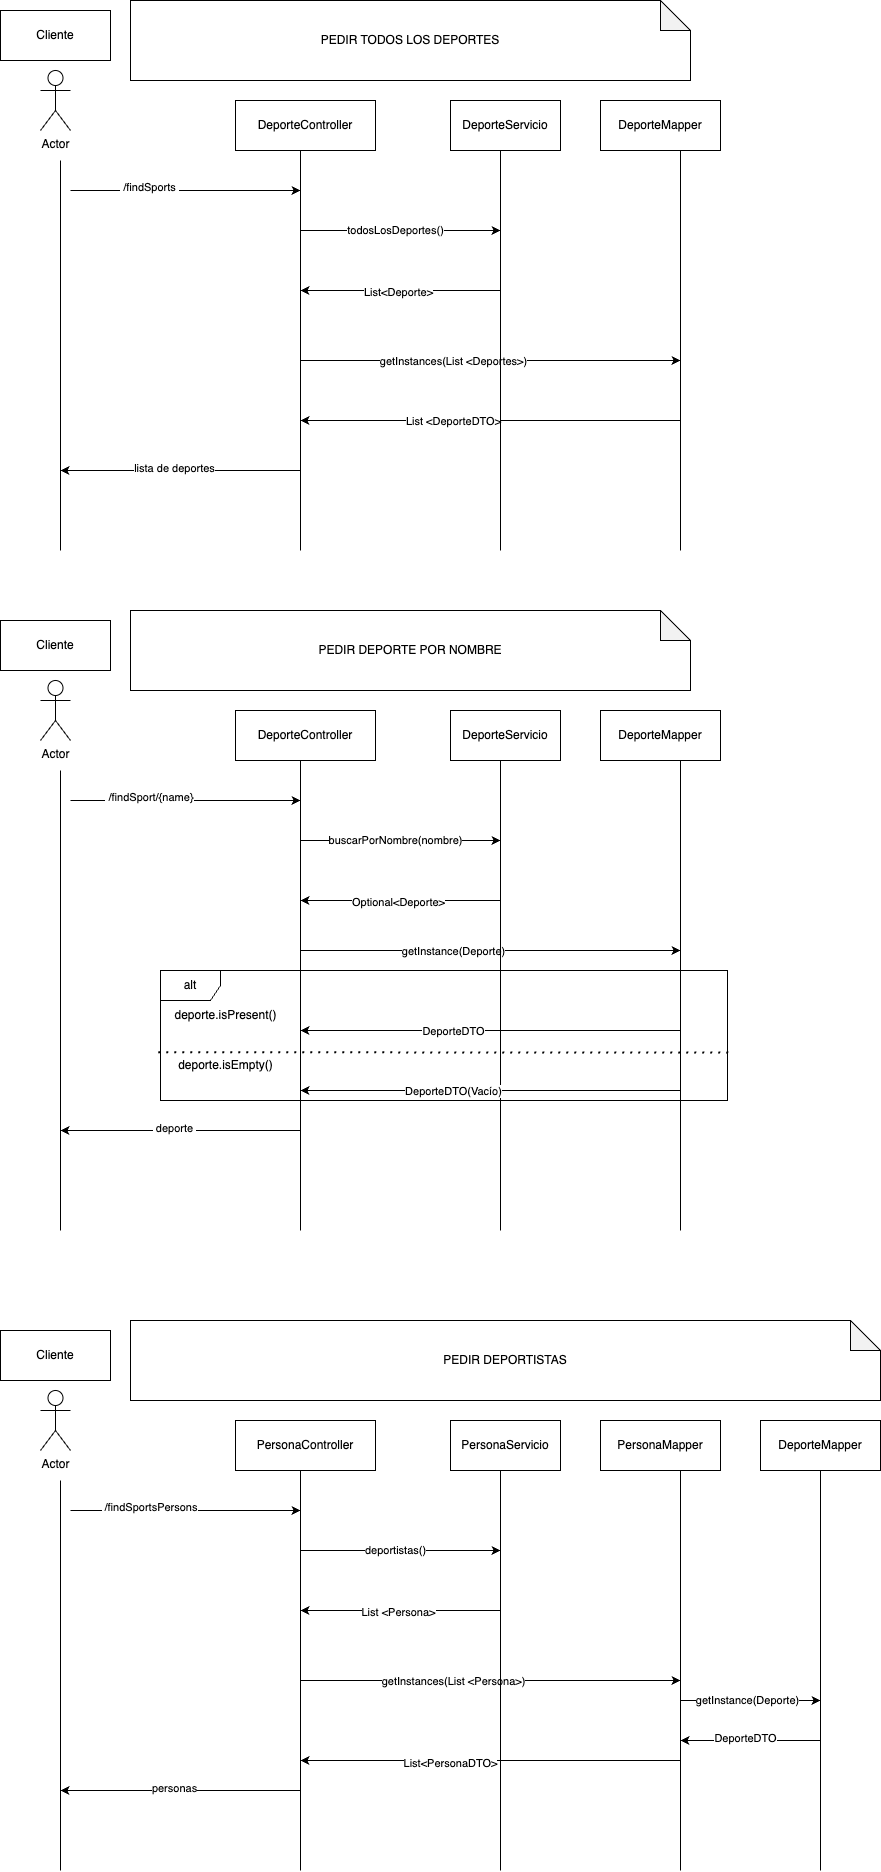

The diagram above was exported from draw.io. Its source (the exported page's mxGraphModel, read from the mxfile embedded in the PNG):
<mxGraphModel dx="1069" dy="487" grid="1" gridSize="10" guides="1" tooltips="1" connect="1" arrows="1" fold="1" page="1" pageScale="1" pageWidth="827" pageHeight="1169" math="0" shadow="0">
  <root>
    <mxCell id="0" />
    <mxCell id="1" parent="0" />
    <mxCell id="oCIGsCiW5qNarXWvHuzU-3" value="Cliente" style="html=1;whiteSpace=wrap;" parent="1" vertex="1">
      <mxGeometry x="100" y="20" width="110" height="50" as="geometry" />
    </mxCell>
    <mxCell id="oCIGsCiW5qNarXWvHuzU-5" value="DeporteController" style="html=1;whiteSpace=wrap;" vertex="1" parent="1">
      <mxGeometry x="335" y="110" width="140" height="50" as="geometry" />
    </mxCell>
    <mxCell id="jK41rD2AdKLcPvrtwiRp-1" value="Actor" style="shape=umlActor;verticalLabelPosition=bottom;verticalAlign=top;html=1;outlineConnect=0;" vertex="1" parent="1">
      <mxGeometry x="140" y="80" width="30" height="60" as="geometry" />
    </mxCell>
    <mxCell id="oCIGsCiW5qNarXWvHuzU-6" value="DeporteServicio" style="html=1;whiteSpace=wrap;" vertex="1" parent="1">
      <mxGeometry x="550" y="110" width="110" height="50" as="geometry" />
    </mxCell>
    <mxCell id="jK41rD2AdKLcPvrtwiRp-2" value="" style="endArrow=none;html=1;rounded=0;" edge="1" parent="1">
      <mxGeometry width="50" height="50" relative="1" as="geometry">
        <mxPoint x="160" y="560" as="sourcePoint" />
        <mxPoint x="160" y="170" as="targetPoint" />
      </mxGeometry>
    </mxCell>
    <mxCell id="jK41rD2AdKLcPvrtwiRp-3" value="" style="endArrow=classic;html=1;rounded=0;" edge="1" parent="1">
      <mxGeometry width="50" height="50" relative="1" as="geometry">
        <mxPoint x="170" y="200" as="sourcePoint" />
        <mxPoint x="400" y="200" as="targetPoint" />
      </mxGeometry>
    </mxCell>
    <mxCell id="jK41rD2AdKLcPvrtwiRp-4" value="&amp;nbsp;/findSports&amp;nbsp;" style="edgeLabel;html=1;align=center;verticalAlign=middle;resizable=0;points=[];" vertex="1" connectable="0" parent="jK41rD2AdKLcPvrtwiRp-3">
      <mxGeometry x="-0.3231" y="4" relative="1" as="geometry">
        <mxPoint as="offset" />
      </mxGeometry>
    </mxCell>
    <mxCell id="jK41rD2AdKLcPvrtwiRp-5" value="PEDIR TODOS LOS DEPORTES" style="shape=note;whiteSpace=wrap;html=1;backgroundOutline=1;darkOpacity=0.05;" vertex="1" parent="1">
      <mxGeometry x="230" y="10" width="560" height="80" as="geometry" />
    </mxCell>
    <mxCell id="jK41rD2AdKLcPvrtwiRp-7" value="DeporteMapper" style="rounded=0;whiteSpace=wrap;html=1;" vertex="1" parent="1">
      <mxGeometry x="700" y="110" width="120" height="50" as="geometry" />
    </mxCell>
    <mxCell id="jK41rD2AdKLcPvrtwiRp-9" value="" style="endArrow=classic;html=1;rounded=0;" edge="1" parent="1">
      <mxGeometry width="50" height="50" relative="1" as="geometry">
        <mxPoint x="400" y="370" as="sourcePoint" />
        <mxPoint x="780" y="370" as="targetPoint" />
      </mxGeometry>
    </mxCell>
    <mxCell id="jK41rD2AdKLcPvrtwiRp-17" value="getInstances(List &amp;lt;Deportes&amp;gt;)" style="edgeLabel;html=1;align=center;verticalAlign=middle;resizable=0;points=[];" vertex="1" connectable="0" parent="jK41rD2AdKLcPvrtwiRp-9">
      <mxGeometry x="-0.2" relative="1" as="geometry">
        <mxPoint as="offset" />
      </mxGeometry>
    </mxCell>
    <mxCell id="jK41rD2AdKLcPvrtwiRp-10" value="" style="endArrow=classic;html=1;rounded=0;" edge="1" parent="1">
      <mxGeometry width="50" height="50" relative="1" as="geometry">
        <mxPoint x="780" y="430" as="sourcePoint" />
        <mxPoint x="400" y="430" as="targetPoint" />
      </mxGeometry>
    </mxCell>
    <mxCell id="jK41rD2AdKLcPvrtwiRp-18" value="List &amp;lt;DeporteDTO&amp;gt;" style="edgeLabel;html=1;align=center;verticalAlign=middle;resizable=0;points=[];" vertex="1" connectable="0" parent="jK41rD2AdKLcPvrtwiRp-10">
      <mxGeometry x="0.2" relative="1" as="geometry">
        <mxPoint as="offset" />
      </mxGeometry>
    </mxCell>
    <mxCell id="jK41rD2AdKLcPvrtwiRp-11" value="" style="endArrow=none;html=1;rounded=0;" edge="1" parent="1">
      <mxGeometry width="50" height="50" relative="1" as="geometry">
        <mxPoint x="780" y="560" as="sourcePoint" />
        <mxPoint x="780" y="160" as="targetPoint" />
      </mxGeometry>
    </mxCell>
    <mxCell id="oCIGsCiW5qNarXWvHuzU-10" value="" style="endArrow=classic;html=1;rounded=0;" edge="1" parent="1">
      <mxGeometry width="50" height="50" relative="1" as="geometry">
        <mxPoint x="400" y="240" as="sourcePoint" />
        <mxPoint x="600" y="240" as="targetPoint" />
      </mxGeometry>
    </mxCell>
    <mxCell id="oCIGsCiW5qNarXWvHuzU-11" value="todosLosDeportes()" style="edgeLabel;html=1;align=center;verticalAlign=middle;resizable=0;points=[];" connectable="0" vertex="1" parent="oCIGsCiW5qNarXWvHuzU-10">
      <mxGeometry x="-0.06" y="1" relative="1" as="geometry">
        <mxPoint as="offset" />
      </mxGeometry>
    </mxCell>
    <mxCell id="jK41rD2AdKLcPvrtwiRp-12" value="" style="endArrow=none;html=1;rounded=0;" edge="1" parent="1">
      <mxGeometry width="50" height="50" relative="1" as="geometry">
        <mxPoint x="600" y="560" as="sourcePoint" />
        <mxPoint x="600" y="160" as="targetPoint" />
      </mxGeometry>
    </mxCell>
    <mxCell id="jK41rD2AdKLcPvrtwiRp-13" value="" style="endArrow=classic;html=1;rounded=0;" edge="1" parent="1">
      <mxGeometry width="50" height="50" relative="1" as="geometry">
        <mxPoint x="600" y="300" as="sourcePoint" />
        <mxPoint x="400" y="300" as="targetPoint" />
      </mxGeometry>
    </mxCell>
    <mxCell id="oCIGsCiW5qNarXWvHuzU-12" value="List&amp;lt;Deporte&amp;gt;" style="edgeLabel;html=1;align=center;verticalAlign=middle;resizable=0;points=[];" connectable="0" vertex="1" parent="jK41rD2AdKLcPvrtwiRp-13">
      <mxGeometry x="0.03" y="1" relative="1" as="geometry">
        <mxPoint as="offset" />
      </mxGeometry>
    </mxCell>
    <mxCell id="jK41rD2AdKLcPvrtwiRp-15" value="" style="endArrow=classic;html=1;rounded=0;" edge="1" parent="1">
      <mxGeometry width="50" height="50" relative="1" as="geometry">
        <mxPoint x="400" y="480" as="sourcePoint" />
        <mxPoint x="160" y="480" as="targetPoint" />
      </mxGeometry>
    </mxCell>
    <mxCell id="jK41rD2AdKLcPvrtwiRp-19" value="lista de deportes" style="edgeLabel;html=1;align=center;verticalAlign=middle;resizable=0;points=[];" vertex="1" connectable="0" parent="jK41rD2AdKLcPvrtwiRp-15">
      <mxGeometry x="0.0583" y="-3" relative="1" as="geometry">
        <mxPoint as="offset" />
      </mxGeometry>
    </mxCell>
    <mxCell id="jK41rD2AdKLcPvrtwiRp-16" value="" style="endArrow=none;html=1;rounded=0;" edge="1" parent="1">
      <mxGeometry width="50" height="50" relative="1" as="geometry">
        <mxPoint x="400" y="560" as="sourcePoint" />
        <mxPoint x="400" y="160" as="targetPoint" />
      </mxGeometry>
    </mxCell>
    <mxCell id="oCIGsCiW5qNarXWvHuzU-13" value="Cliente" style="html=1;whiteSpace=wrap;" vertex="1" parent="1">
      <mxGeometry x="100" y="630" width="110" height="50" as="geometry" />
    </mxCell>
    <mxCell id="oCIGsCiW5qNarXWvHuzU-14" value="DeporteController" style="html=1;whiteSpace=wrap;" vertex="1" parent="1">
      <mxGeometry x="335" y="720" width="140" height="50" as="geometry" />
    </mxCell>
    <mxCell id="oCIGsCiW5qNarXWvHuzU-15" value="Actor" style="shape=umlActor;verticalLabelPosition=bottom;verticalAlign=top;html=1;outlineConnect=0;" vertex="1" parent="1">
      <mxGeometry x="140" y="690" width="30" height="60" as="geometry" />
    </mxCell>
    <mxCell id="oCIGsCiW5qNarXWvHuzU-16" value="DeporteServicio" style="html=1;whiteSpace=wrap;" vertex="1" parent="1">
      <mxGeometry x="550" y="720" width="110" height="50" as="geometry" />
    </mxCell>
    <mxCell id="oCIGsCiW5qNarXWvHuzU-17" value="" style="endArrow=none;html=1;rounded=0;" edge="1" parent="1">
      <mxGeometry width="50" height="50" relative="1" as="geometry">
        <mxPoint x="160" y="1240" as="sourcePoint" />
        <mxPoint x="160" y="780" as="targetPoint" />
      </mxGeometry>
    </mxCell>
    <mxCell id="oCIGsCiW5qNarXWvHuzU-18" value="" style="endArrow=classic;html=1;rounded=0;" edge="1" parent="1">
      <mxGeometry width="50" height="50" relative="1" as="geometry">
        <mxPoint x="170" y="810" as="sourcePoint" />
        <mxPoint x="400" y="810" as="targetPoint" />
      </mxGeometry>
    </mxCell>
    <mxCell id="oCIGsCiW5qNarXWvHuzU-19" value="&amp;nbsp;/findSport/{name}" style="edgeLabel;html=1;align=center;verticalAlign=middle;resizable=0;points=[];" connectable="0" vertex="1" parent="oCIGsCiW5qNarXWvHuzU-18">
      <mxGeometry x="-0.3231" y="4" relative="1" as="geometry">
        <mxPoint as="offset" />
      </mxGeometry>
    </mxCell>
    <mxCell id="oCIGsCiW5qNarXWvHuzU-20" value="PEDIR DEPORTE POR NOMBRE" style="shape=note;whiteSpace=wrap;html=1;backgroundOutline=1;darkOpacity=0.05;" vertex="1" parent="1">
      <mxGeometry x="230" y="620" width="560" height="80" as="geometry" />
    </mxCell>
    <mxCell id="oCIGsCiW5qNarXWvHuzU-21" value="DeporteMapper" style="rounded=0;whiteSpace=wrap;html=1;" vertex="1" parent="1">
      <mxGeometry x="700" y="720" width="120" height="50" as="geometry" />
    </mxCell>
    <mxCell id="oCIGsCiW5qNarXWvHuzU-22" value="" style="endArrow=classic;html=1;rounded=0;" edge="1" parent="1">
      <mxGeometry width="50" height="50" relative="1" as="geometry">
        <mxPoint x="400" y="960" as="sourcePoint" />
        <mxPoint x="780" y="960" as="targetPoint" />
      </mxGeometry>
    </mxCell>
    <mxCell id="oCIGsCiW5qNarXWvHuzU-23" value="getInstance(Deporte)" style="edgeLabel;html=1;align=center;verticalAlign=middle;resizable=0;points=[];" connectable="0" vertex="1" parent="oCIGsCiW5qNarXWvHuzU-22">
      <mxGeometry x="-0.2" relative="1" as="geometry">
        <mxPoint as="offset" />
      </mxGeometry>
    </mxCell>
    <mxCell id="oCIGsCiW5qNarXWvHuzU-24" value="" style="endArrow=classic;html=1;rounded=0;" edge="1" parent="1">
      <mxGeometry width="50" height="50" relative="1" as="geometry">
        <mxPoint x="780" y="1040" as="sourcePoint" />
        <mxPoint x="400" y="1040" as="targetPoint" />
      </mxGeometry>
    </mxCell>
    <mxCell id="oCIGsCiW5qNarXWvHuzU-25" value="DeporteDTO" style="edgeLabel;html=1;align=center;verticalAlign=middle;resizable=0;points=[];" connectable="0" vertex="1" parent="oCIGsCiW5qNarXWvHuzU-24">
      <mxGeometry x="0.2" relative="1" as="geometry">
        <mxPoint as="offset" />
      </mxGeometry>
    </mxCell>
    <mxCell id="oCIGsCiW5qNarXWvHuzU-26" value="" style="endArrow=none;html=1;rounded=0;" edge="1" parent="1">
      <mxGeometry width="50" height="50" relative="1" as="geometry">
        <mxPoint x="780" y="1240" as="sourcePoint" />
        <mxPoint x="780" y="770" as="targetPoint" />
      </mxGeometry>
    </mxCell>
    <mxCell id="oCIGsCiW5qNarXWvHuzU-27" value="" style="endArrow=classic;html=1;rounded=0;" edge="1" parent="1">
      <mxGeometry width="50" height="50" relative="1" as="geometry">
        <mxPoint x="400" y="850" as="sourcePoint" />
        <mxPoint x="600" y="850" as="targetPoint" />
      </mxGeometry>
    </mxCell>
    <mxCell id="oCIGsCiW5qNarXWvHuzU-28" value="buscarPorNombre(nombre)" style="edgeLabel;html=1;align=center;verticalAlign=middle;resizable=0;points=[];" connectable="0" vertex="1" parent="oCIGsCiW5qNarXWvHuzU-27">
      <mxGeometry x="-0.06" y="1" relative="1" as="geometry">
        <mxPoint as="offset" />
      </mxGeometry>
    </mxCell>
    <mxCell id="oCIGsCiW5qNarXWvHuzU-29" value="" style="endArrow=none;html=1;rounded=0;" edge="1" parent="1">
      <mxGeometry width="50" height="50" relative="1" as="geometry">
        <mxPoint x="600" y="1240" as="sourcePoint" />
        <mxPoint x="600" y="770" as="targetPoint" />
      </mxGeometry>
    </mxCell>
    <mxCell id="oCIGsCiW5qNarXWvHuzU-30" value="" style="endArrow=classic;html=1;rounded=0;" edge="1" parent="1">
      <mxGeometry width="50" height="50" relative="1" as="geometry">
        <mxPoint x="600" y="910" as="sourcePoint" />
        <mxPoint x="400" y="910" as="targetPoint" />
      </mxGeometry>
    </mxCell>
    <mxCell id="oCIGsCiW5qNarXWvHuzU-31" value="Optional&amp;lt;Deporte&amp;gt;" style="edgeLabel;html=1;align=center;verticalAlign=middle;resizable=0;points=[];" connectable="0" vertex="1" parent="oCIGsCiW5qNarXWvHuzU-30">
      <mxGeometry x="0.03" y="1" relative="1" as="geometry">
        <mxPoint as="offset" />
      </mxGeometry>
    </mxCell>
    <mxCell id="oCIGsCiW5qNarXWvHuzU-32" value="" style="endArrow=classic;html=1;rounded=0;" edge="1" parent="1">
      <mxGeometry width="50" height="50" relative="1" as="geometry">
        <mxPoint x="400" y="1140" as="sourcePoint" />
        <mxPoint x="160" y="1140" as="targetPoint" />
      </mxGeometry>
    </mxCell>
    <mxCell id="oCIGsCiW5qNarXWvHuzU-33" value="&amp;nbsp;deporte&amp;nbsp;" style="edgeLabel;html=1;align=center;verticalAlign=middle;resizable=0;points=[];" connectable="0" vertex="1" parent="oCIGsCiW5qNarXWvHuzU-32">
      <mxGeometry x="0.0583" y="-3" relative="1" as="geometry">
        <mxPoint as="offset" />
      </mxGeometry>
    </mxCell>
    <mxCell id="oCIGsCiW5qNarXWvHuzU-34" value="" style="endArrow=none;html=1;rounded=0;" edge="1" parent="1">
      <mxGeometry width="50" height="50" relative="1" as="geometry">
        <mxPoint x="400" y="1240" as="sourcePoint" />
        <mxPoint x="400" y="770" as="targetPoint" />
      </mxGeometry>
    </mxCell>
    <mxCell id="oCIGsCiW5qNarXWvHuzU-36" value="Cliente" style="html=1;whiteSpace=wrap;" vertex="1" parent="1">
      <mxGeometry x="100" y="1340" width="110" height="50" as="geometry" />
    </mxCell>
    <mxCell id="oCIGsCiW5qNarXWvHuzU-37" value="PersonaController" style="html=1;whiteSpace=wrap;" vertex="1" parent="1">
      <mxGeometry x="335" y="1430" width="140" height="50" as="geometry" />
    </mxCell>
    <mxCell id="oCIGsCiW5qNarXWvHuzU-38" value="Actor" style="shape=umlActor;verticalLabelPosition=bottom;verticalAlign=top;html=1;outlineConnect=0;" vertex="1" parent="1">
      <mxGeometry x="140" y="1400" width="30" height="60" as="geometry" />
    </mxCell>
    <mxCell id="oCIGsCiW5qNarXWvHuzU-39" value="PersonaServicio" style="html=1;whiteSpace=wrap;" vertex="1" parent="1">
      <mxGeometry x="550" y="1430" width="110" height="50" as="geometry" />
    </mxCell>
    <mxCell id="oCIGsCiW5qNarXWvHuzU-40" value="" style="endArrow=none;html=1;rounded=0;" edge="1" parent="1">
      <mxGeometry width="50" height="50" relative="1" as="geometry">
        <mxPoint x="160" y="1880" as="sourcePoint" />
        <mxPoint x="160" y="1490" as="targetPoint" />
      </mxGeometry>
    </mxCell>
    <mxCell id="oCIGsCiW5qNarXWvHuzU-41" value="" style="endArrow=classic;html=1;rounded=0;" edge="1" parent="1">
      <mxGeometry width="50" height="50" relative="1" as="geometry">
        <mxPoint x="170" y="1520" as="sourcePoint" />
        <mxPoint x="400" y="1520" as="targetPoint" />
      </mxGeometry>
    </mxCell>
    <mxCell id="oCIGsCiW5qNarXWvHuzU-42" value="&amp;nbsp;/findSportsPersons" style="edgeLabel;html=1;align=center;verticalAlign=middle;resizable=0;points=[];" connectable="0" vertex="1" parent="oCIGsCiW5qNarXWvHuzU-41">
      <mxGeometry x="-0.3231" y="4" relative="1" as="geometry">
        <mxPoint as="offset" />
      </mxGeometry>
    </mxCell>
    <mxCell id="oCIGsCiW5qNarXWvHuzU-43" value="PEDIR DEPORTISTAS" style="shape=note;whiteSpace=wrap;html=1;backgroundOutline=1;darkOpacity=0.05;" vertex="1" parent="1">
      <mxGeometry x="230" y="1330" width="750" height="80" as="geometry" />
    </mxCell>
    <mxCell id="oCIGsCiW5qNarXWvHuzU-44" value="PersonaMapper" style="rounded=0;whiteSpace=wrap;html=1;" vertex="1" parent="1">
      <mxGeometry x="700" y="1430" width="120" height="50" as="geometry" />
    </mxCell>
    <mxCell id="oCIGsCiW5qNarXWvHuzU-45" value="" style="endArrow=classic;html=1;rounded=0;" edge="1" parent="1">
      <mxGeometry width="50" height="50" relative="1" as="geometry">
        <mxPoint x="400" y="1690" as="sourcePoint" />
        <mxPoint x="780" y="1690" as="targetPoint" />
      </mxGeometry>
    </mxCell>
    <mxCell id="oCIGsCiW5qNarXWvHuzU-46" value="getInstances(List &amp;lt;Persona&amp;gt;)" style="edgeLabel;html=1;align=center;verticalAlign=middle;resizable=0;points=[];" connectable="0" vertex="1" parent="oCIGsCiW5qNarXWvHuzU-45">
      <mxGeometry x="-0.2" relative="1" as="geometry">
        <mxPoint as="offset" />
      </mxGeometry>
    </mxCell>
    <mxCell id="oCIGsCiW5qNarXWvHuzU-47" value="" style="endArrow=classic;html=1;rounded=0;" edge="1" parent="1">
      <mxGeometry width="50" height="50" relative="1" as="geometry">
        <mxPoint x="780" y="1770" as="sourcePoint" />
        <mxPoint x="400" y="1770" as="targetPoint" />
      </mxGeometry>
    </mxCell>
    <mxCell id="oCIGsCiW5qNarXWvHuzU-66" value="List&amp;lt;PersonaDTO&amp;gt;" style="edgeLabel;html=1;align=center;verticalAlign=middle;resizable=0;points=[];" connectable="0" vertex="1" parent="oCIGsCiW5qNarXWvHuzU-47">
      <mxGeometry x="0.2158" y="2" relative="1" as="geometry">
        <mxPoint as="offset" />
      </mxGeometry>
    </mxCell>
    <mxCell id="oCIGsCiW5qNarXWvHuzU-49" value="" style="endArrow=none;html=1;rounded=0;" edge="1" parent="1">
      <mxGeometry width="50" height="50" relative="1" as="geometry">
        <mxPoint x="780" y="1880" as="sourcePoint" />
        <mxPoint x="780" y="1480" as="targetPoint" />
      </mxGeometry>
    </mxCell>
    <mxCell id="oCIGsCiW5qNarXWvHuzU-50" value="" style="endArrow=classic;html=1;rounded=0;" edge="1" parent="1">
      <mxGeometry width="50" height="50" relative="1" as="geometry">
        <mxPoint x="400" y="1560" as="sourcePoint" />
        <mxPoint x="600" y="1560" as="targetPoint" />
      </mxGeometry>
    </mxCell>
    <mxCell id="oCIGsCiW5qNarXWvHuzU-51" value="deportistas()" style="edgeLabel;html=1;align=center;verticalAlign=middle;resizable=0;points=[];" connectable="0" vertex="1" parent="oCIGsCiW5qNarXWvHuzU-50">
      <mxGeometry x="-0.06" y="1" relative="1" as="geometry">
        <mxPoint as="offset" />
      </mxGeometry>
    </mxCell>
    <mxCell id="oCIGsCiW5qNarXWvHuzU-52" value="" style="endArrow=none;html=1;rounded=0;" edge="1" parent="1">
      <mxGeometry width="50" height="50" relative="1" as="geometry">
        <mxPoint x="600" y="1880" as="sourcePoint" />
        <mxPoint x="600" y="1480" as="targetPoint" />
      </mxGeometry>
    </mxCell>
    <mxCell id="oCIGsCiW5qNarXWvHuzU-53" value="" style="endArrow=classic;html=1;rounded=0;" edge="1" parent="1">
      <mxGeometry width="50" height="50" relative="1" as="geometry">
        <mxPoint x="600" y="1620" as="sourcePoint" />
        <mxPoint x="400" y="1620" as="targetPoint" />
      </mxGeometry>
    </mxCell>
    <mxCell id="oCIGsCiW5qNarXWvHuzU-54" value="List &amp;lt;Persona&amp;gt;" style="edgeLabel;html=1;align=center;verticalAlign=middle;resizable=0;points=[];" connectable="0" vertex="1" parent="oCIGsCiW5qNarXWvHuzU-53">
      <mxGeometry x="0.03" y="1" relative="1" as="geometry">
        <mxPoint as="offset" />
      </mxGeometry>
    </mxCell>
    <mxCell id="oCIGsCiW5qNarXWvHuzU-55" value="" style="endArrow=classic;html=1;rounded=0;" edge="1" parent="1">
      <mxGeometry width="50" height="50" relative="1" as="geometry">
        <mxPoint x="400" y="1800" as="sourcePoint" />
        <mxPoint x="160" y="1800" as="targetPoint" />
      </mxGeometry>
    </mxCell>
    <mxCell id="oCIGsCiW5qNarXWvHuzU-56" value="personas" style="edgeLabel;html=1;align=center;verticalAlign=middle;resizable=0;points=[];" connectable="0" vertex="1" parent="oCIGsCiW5qNarXWvHuzU-55">
      <mxGeometry x="0.0583" y="-3" relative="1" as="geometry">
        <mxPoint as="offset" />
      </mxGeometry>
    </mxCell>
    <mxCell id="oCIGsCiW5qNarXWvHuzU-57" value="" style="endArrow=none;html=1;rounded=0;" edge="1" parent="1">
      <mxGeometry width="50" height="50" relative="1" as="geometry">
        <mxPoint x="400" y="1880" as="sourcePoint" />
        <mxPoint x="400" y="1480" as="targetPoint" />
      </mxGeometry>
    </mxCell>
    <mxCell id="oCIGsCiW5qNarXWvHuzU-59" style="edgeStyle=orthogonalEdgeStyle;rounded=0;orthogonalLoop=1;jettySize=auto;html=1;exitX=0.5;exitY=1;exitDx=0;exitDy=0;endArrow=none;endFill=0;" edge="1" parent="1" source="oCIGsCiW5qNarXWvHuzU-58">
      <mxGeometry relative="1" as="geometry">
        <mxPoint x="920" y="1880" as="targetPoint" />
      </mxGeometry>
    </mxCell>
    <mxCell id="oCIGsCiW5qNarXWvHuzU-58" value="DeporteMapper" style="rounded=0;whiteSpace=wrap;html=1;" vertex="1" parent="1">
      <mxGeometry x="860" y="1430" width="120" height="50" as="geometry" />
    </mxCell>
    <mxCell id="oCIGsCiW5qNarXWvHuzU-62" value="" style="endArrow=classic;html=1;rounded=0;" edge="1" parent="1">
      <mxGeometry width="50" height="50" relative="1" as="geometry">
        <mxPoint x="780" y="1710" as="sourcePoint" />
        <mxPoint x="920" y="1710" as="targetPoint" />
      </mxGeometry>
    </mxCell>
    <mxCell id="oCIGsCiW5qNarXWvHuzU-63" value="getInstance(Deporte)" style="edgeLabel;html=1;align=center;verticalAlign=middle;resizable=0;points=[];" connectable="0" vertex="1" parent="oCIGsCiW5qNarXWvHuzU-62">
      <mxGeometry x="-0.06" y="1" relative="1" as="geometry">
        <mxPoint as="offset" />
      </mxGeometry>
    </mxCell>
    <mxCell id="oCIGsCiW5qNarXWvHuzU-64" value="" style="endArrow=classic;html=1;rounded=0;" edge="1" parent="1">
      <mxGeometry width="50" height="50" relative="1" as="geometry">
        <mxPoint x="920" y="1750" as="sourcePoint" />
        <mxPoint x="780" y="1750" as="targetPoint" />
      </mxGeometry>
    </mxCell>
    <mxCell id="oCIGsCiW5qNarXWvHuzU-65" value="DeporteDTO" style="edgeLabel;html=1;align=center;verticalAlign=middle;resizable=0;points=[];" connectable="0" vertex="1" parent="oCIGsCiW5qNarXWvHuzU-64">
      <mxGeometry x="0.0857" y="-3" relative="1" as="geometry">
        <mxPoint as="offset" />
      </mxGeometry>
    </mxCell>
    <mxCell id="oCIGsCiW5qNarXWvHuzU-67" value="alt" style="shape=umlFrame;whiteSpace=wrap;html=1;pointerEvents=0;" vertex="1" parent="1">
      <mxGeometry x="260" y="980" width="567" height="130" as="geometry" />
    </mxCell>
    <mxCell id="oCIGsCiW5qNarXWvHuzU-68" value="deporte.isPresent()" style="text;html=1;align=center;verticalAlign=middle;resizable=0;points=[];autosize=1;strokeColor=none;fillColor=none;" vertex="1" parent="1">
      <mxGeometry x="260" y="1010" width="130" height="30" as="geometry" />
    </mxCell>
    <mxCell id="oCIGsCiW5qNarXWvHuzU-69" value="" style="endArrow=none;dashed=1;html=1;dashPattern=1 3;strokeWidth=2;rounded=0;exitX=-0.004;exitY=0.629;exitDx=0;exitDy=0;exitPerimeter=0;entryX=1.005;entryY=0.631;entryDx=0;entryDy=0;entryPerimeter=0;" edge="1" parent="1" source="oCIGsCiW5qNarXWvHuzU-67" target="oCIGsCiW5qNarXWvHuzU-67">
      <mxGeometry width="50" height="50" relative="1" as="geometry">
        <mxPoint x="520" y="1030" as="sourcePoint" />
        <mxPoint x="830" y="1060" as="targetPoint" />
      </mxGeometry>
    </mxCell>
    <mxCell id="oCIGsCiW5qNarXWvHuzU-70" value="deporte.isEmpty()" style="text;html=1;align=center;verticalAlign=middle;resizable=0;points=[];autosize=1;strokeColor=none;fillColor=none;" vertex="1" parent="1">
      <mxGeometry x="265" y="1060" width="120" height="30" as="geometry" />
    </mxCell>
    <mxCell id="oCIGsCiW5qNarXWvHuzU-71" value="" style="endArrow=classic;html=1;rounded=0;" edge="1" parent="1">
      <mxGeometry width="50" height="50" relative="1" as="geometry">
        <mxPoint x="780" y="1100" as="sourcePoint" />
        <mxPoint x="400" y="1100" as="targetPoint" />
      </mxGeometry>
    </mxCell>
    <mxCell id="oCIGsCiW5qNarXWvHuzU-72" value="DeporteDTO(Vacío)" style="edgeLabel;html=1;align=center;verticalAlign=middle;resizable=0;points=[];" connectable="0" vertex="1" parent="oCIGsCiW5qNarXWvHuzU-71">
      <mxGeometry x="0.2" relative="1" as="geometry">
        <mxPoint as="offset" />
      </mxGeometry>
    </mxCell>
  </root>
</mxGraphModel>